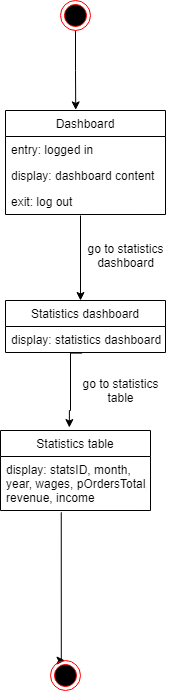

The diagram above was exported from draw.io. Its source (the exported page's mxGraphModel, read from the mxfile embedded in the PNG):
<mxGraphModel dx="1278" dy="552" grid="1" gridSize="10" guides="1" tooltips="1" connect="1" arrows="1" fold="1" page="1" pageScale="1" pageWidth="850" pageHeight="1100" math="0" shadow="0">
  <root>
    <mxCell id="0" />
    <mxCell id="1" parent="0" />
    <mxCell id="cuWE2y4-VDOlpSDyrwKm-8" style="edgeStyle=orthogonalEdgeStyle;rounded=0;orthogonalLoop=1;jettySize=auto;html=1;entryX=0.439;entryY=-0.006;entryDx=0;entryDy=0;entryPerimeter=0;" edge="1" parent="1" source="cuWE2y4-VDOlpSDyrwKm-5" target="cuWE2y4-VDOlpSDyrwKm-13">
      <mxGeometry relative="1" as="geometry">
        <mxPoint x="243.55999999999995" y="137.42600000000004" as="targetPoint" />
      </mxGeometry>
    </mxCell>
    <mxCell id="cuWE2y4-VDOlpSDyrwKm-5" value="" style="ellipse;html=1;shape=endState;fillColor=#000000;strokeColor=#ff0000;" vertex="1" parent="1">
      <mxGeometry x="230" y="40" width="30" height="30" as="geometry" />
    </mxCell>
    <mxCell id="cuWE2y4-VDOlpSDyrwKm-13" value="Dashboard" style="swimlane;fontStyle=0;childLayout=stackLayout;horizontal=1;startSize=26;fillColor=none;horizontalStack=0;resizeParent=1;resizeParentMax=0;resizeLast=0;collapsible=1;marginBottom=0;" vertex="1" parent="1">
      <mxGeometry x="175" y="150" width="160" height="104" as="geometry" />
    </mxCell>
    <mxCell id="cuWE2y4-VDOlpSDyrwKm-14" value="entry: logged in" style="text;strokeColor=none;fillColor=none;align=left;verticalAlign=top;spacingLeft=4;spacingRight=4;overflow=hidden;rotatable=0;points=[[0,0.5],[1,0.5]];portConstraint=eastwest;" vertex="1" parent="cuWE2y4-VDOlpSDyrwKm-13">
      <mxGeometry y="26" width="160" height="26" as="geometry" />
    </mxCell>
    <mxCell id="cuWE2y4-VDOlpSDyrwKm-15" value="display: dashboard content" style="text;strokeColor=none;fillColor=none;align=left;verticalAlign=top;spacingLeft=4;spacingRight=4;overflow=hidden;rotatable=0;points=[[0,0.5],[1,0.5]];portConstraint=eastwest;" vertex="1" parent="cuWE2y4-VDOlpSDyrwKm-13">
      <mxGeometry y="52" width="160" height="26" as="geometry" />
    </mxCell>
    <mxCell id="cuWE2y4-VDOlpSDyrwKm-16" value="exit: log out" style="text;strokeColor=none;fillColor=none;align=left;verticalAlign=top;spacingLeft=4;spacingRight=4;overflow=hidden;rotatable=0;points=[[0,0.5],[1,0.5]];portConstraint=eastwest;" vertex="1" parent="cuWE2y4-VDOlpSDyrwKm-13">
      <mxGeometry y="78" width="160" height="26" as="geometry" />
    </mxCell>
    <mxCell id="cuWE2y4-VDOlpSDyrwKm-18" value="go to statistics&lt;br&gt;dashboard" style="text;html=1;align=center;verticalAlign=middle;resizable=0;points=[];autosize=1;strokeColor=none;" vertex="1" parent="1">
      <mxGeometry x="250" y="280" width="90" height="30" as="geometry" />
    </mxCell>
    <mxCell id="cuWE2y4-VDOlpSDyrwKm-19" value="Statistics dashboard" style="swimlane;fontStyle=0;childLayout=stackLayout;horizontal=1;startSize=26;fillColor=none;horizontalStack=0;resizeParent=1;resizeParentMax=0;resizeLast=0;collapsible=1;marginBottom=0;" vertex="1" parent="1">
      <mxGeometry x="175" y="340" width="160" height="52" as="geometry" />
    </mxCell>
    <mxCell id="cuWE2y4-VDOlpSDyrwKm-20" value="display: statistics dashboard" style="text;strokeColor=none;fillColor=none;align=left;verticalAlign=top;spacingLeft=4;spacingRight=4;overflow=hidden;rotatable=0;points=[[0,0.5],[1,0.5]];portConstraint=eastwest;" vertex="1" parent="cuWE2y4-VDOlpSDyrwKm-19">
      <mxGeometry y="26" width="160" height="26" as="geometry" />
    </mxCell>
    <mxCell id="cuWE2y4-VDOlpSDyrwKm-25" style="edgeStyle=orthogonalEdgeStyle;rounded=0;orthogonalLoop=1;jettySize=auto;html=1;exitX=0.469;exitY=1.038;exitDx=0;exitDy=0;exitPerimeter=0;" edge="1" parent="1" source="cuWE2y4-VDOlpSDyrwKm-16">
      <mxGeometry relative="1" as="geometry">
        <mxPoint x="250" y="340" as="targetPoint" />
        <mxPoint x="190" y="290" as="sourcePoint" />
        <Array as="points">
          <mxPoint x="250" y="340" />
        </Array>
      </mxGeometry>
    </mxCell>
    <mxCell id="cuWE2y4-VDOlpSDyrwKm-27" value="Statistics table" style="swimlane;fontStyle=0;childLayout=stackLayout;horizontal=1;startSize=26;fillColor=none;horizontalStack=0;resizeParent=1;resizeParentMax=0;resizeLast=0;collapsible=1;marginBottom=0;" vertex="1" parent="1">
      <mxGeometry x="170" y="470" width="150" height="80" as="geometry" />
    </mxCell>
    <mxCell id="cuWE2y4-VDOlpSDyrwKm-28" value="display: statsID, month, &#10;year, wages, pOrdersTotal,&#10;revenue, income" style="text;strokeColor=none;fillColor=none;align=left;verticalAlign=top;spacingLeft=4;spacingRight=4;overflow=hidden;rotatable=0;points=[[0,0.5],[1,0.5]];portConstraint=eastwest;" vertex="1" parent="cuWE2y4-VDOlpSDyrwKm-27">
      <mxGeometry y="26" width="150" height="54" as="geometry" />
    </mxCell>
    <mxCell id="cuWE2y4-VDOlpSDyrwKm-31" value="go to statistics&lt;br&gt;table" style="text;html=1;align=center;verticalAlign=middle;resizable=0;points=[];autosize=1;strokeColor=none;" vertex="1" parent="1">
      <mxGeometry x="245" y="415" width="90" height="30" as="geometry" />
    </mxCell>
    <mxCell id="cuWE2y4-VDOlpSDyrwKm-33" style="edgeStyle=orthogonalEdgeStyle;rounded=0;orthogonalLoop=1;jettySize=auto;html=1;exitX=0.479;exitY=1.023;exitDx=0;exitDy=0;exitPerimeter=0;entryX=0.459;entryY=-0.037;entryDx=0;entryDy=0;entryPerimeter=0;" edge="1" parent="1" source="cuWE2y4-VDOlpSDyrwKm-20" target="cuWE2y4-VDOlpSDyrwKm-27">
      <mxGeometry relative="1" as="geometry">
        <mxPoint x="240" y="450" as="targetPoint" />
        <mxPoint x="220" y="440" as="sourcePoint" />
        <Array as="points">
          <mxPoint x="240" y="393" />
          <mxPoint x="240" y="450" />
          <mxPoint x="239" y="450" />
        </Array>
      </mxGeometry>
    </mxCell>
    <mxCell id="cuWE2y4-VDOlpSDyrwKm-94" style="edgeStyle=orthogonalEdgeStyle;rounded=0;orthogonalLoop=1;jettySize=auto;html=1;exitX=0.405;exitY=1.033;exitDx=0;exitDy=0;exitPerimeter=0;" edge="1" parent="1" source="cuWE2y4-VDOlpSDyrwKm-28">
      <mxGeometry relative="1" as="geometry">
        <mxPoint x="234.5" y="700.002" as="targetPoint" />
        <mxPoint x="234.5" y="614.99" as="sourcePoint" />
        <Array as="points">
          <mxPoint x="231" y="700" />
        </Array>
      </mxGeometry>
    </mxCell>
    <mxCell id="cuWE2y4-VDOlpSDyrwKm-95" value="" style="ellipse;html=1;shape=endState;fillColor=#000000;strokeColor=#ff0000;direction=south;" vertex="1" parent="1">
      <mxGeometry x="220" y="700" width="30" height="30" as="geometry" />
    </mxCell>
  </root>
</mxGraphModel>